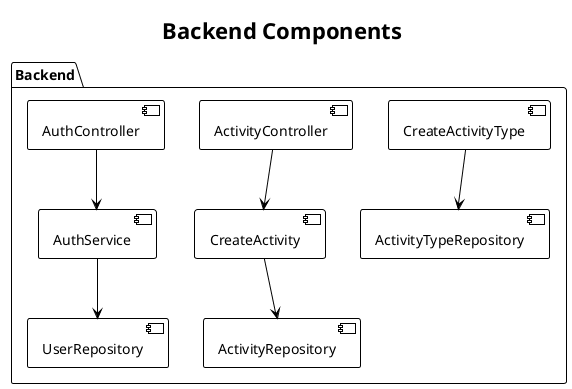

The diagram above was rendered by PlantUML. Its source (embedded in the PNG):
@startuml
!theme plain
title Backend Components
package "Backend" {
  [AuthController] --> [AuthService]
  [AuthService] --> [UserRepository]

  [ActivityController] --> [CreateActivity]
  [CreateActivity] --> [ActivityRepository]

  [CreateActivityType] --> [ActivityTypeRepository]
}
@enduml